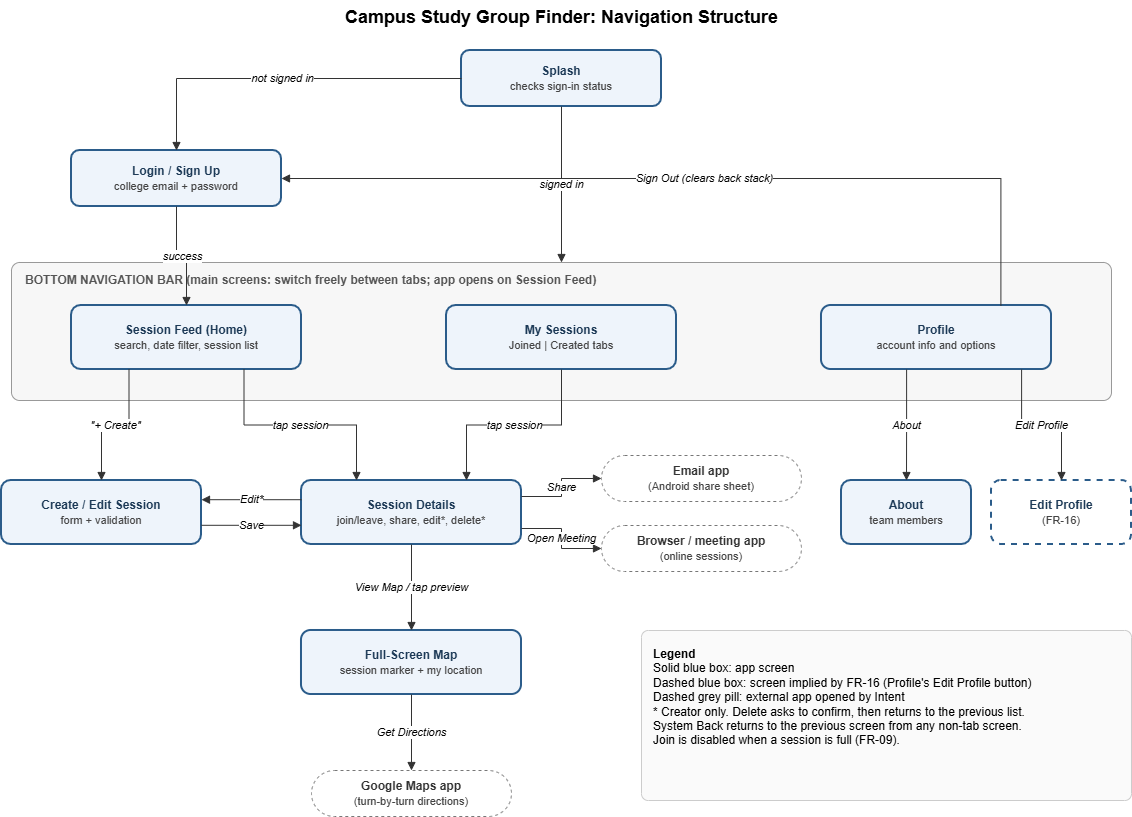

The diagram above was exported from draw.io. Its source (the exported page's mxGraphModel, read from the mxfile embedded in the PNG):
<mxGraphModel dx="1414" dy="827" grid="1" gridSize="10" guides="1" tooltips="1" connect="1" arrows="1" fold="1" page="1" pageScale="1" pageWidth="850" pageHeight="1100" math="0" shadow="0">
  <root>
    <mxCell id="0" />
    <mxCell id="1" parent="0" />
    <mxCell id="6Nf-jh5Q5VhSSi-vYqMu-1" parent="1" style="text;html=1;align=center;" value="&lt;b style='font-size:18px'&gt;Campus Study Group Finder: Navigation Structure&lt;/b&gt;" vertex="1">
      <mxGeometry height="30" width="600" x="300" as="geometry" />
    </mxCell>
    <mxCell id="6Nf-jh5Q5VhSSi-vYqMu-2" parent="1" style="rounded=1;arcSize=6;whiteSpace=wrap;html=1;fillColor=#f7f7f7;strokeColor=#999999;verticalAlign=top;align=left;spacingLeft=12;spacingTop=4;fontStyle=1;fontColor=#555555;" value="BOTTOM NAVIGATION BAR (main screens: switch freely between tabs; app opens on Session Feed)" vertex="1">
      <mxGeometry height="138" width="1100" x="50" y="262" as="geometry" />
    </mxCell>
    <mxCell id="6Nf-jh5Q5VhSSi-vYqMu-3" parent="1" style="rounded=1;whiteSpace=wrap;html=1;fillColor=#eef4fb;strokeColor=#2b5c8a;strokeWidth=2;fontColor=#1d3a57;" value="&lt;b&gt;Splash&lt;/b&gt;&lt;br&gt;&lt;font style='font-size:11px' color='#444444'&gt;checks sign-in status&lt;/font&gt;" vertex="1">
      <mxGeometry height="56" width="200" x="500" y="50" as="geometry" />
    </mxCell>
    <mxCell id="6Nf-jh5Q5VhSSi-vYqMu-4" parent="1" style="rounded=1;whiteSpace=wrap;html=1;fillColor=#eef4fb;strokeColor=#2b5c8a;strokeWidth=2;fontColor=#1d3a57;" value="&lt;b&gt;Login / Sign Up&lt;/b&gt;&lt;br&gt;&lt;font style='font-size:11px' color='#444444'&gt;college email + password&lt;/font&gt;" vertex="1">
      <mxGeometry height="56" width="210" x="110" y="150" as="geometry" />
    </mxCell>
    <mxCell id="6Nf-jh5Q5VhSSi-vYqMu-5" parent="1" style="rounded=1;whiteSpace=wrap;html=1;fillColor=#eef4fb;strokeColor=#2b5c8a;strokeWidth=2;fontColor=#1d3a57;" value="&lt;b&gt;Session Feed (Home)&lt;/b&gt;&lt;br&gt;&lt;font style='font-size:11px' color='#444444'&gt;search, date filter, session list&lt;/font&gt;" vertex="1">
      <mxGeometry height="64" width="230" x="110" y="305" as="geometry" />
    </mxCell>
    <mxCell id="6Nf-jh5Q5VhSSi-vYqMu-6" parent="1" style="rounded=1;whiteSpace=wrap;html=1;fillColor=#eef4fb;strokeColor=#2b5c8a;strokeWidth=2;fontColor=#1d3a57;" value="&lt;b&gt;My Sessions&lt;/b&gt;&lt;br&gt;&lt;font style='font-size:11px' color='#444444'&gt;Joined | Created tabs&lt;/font&gt;" vertex="1">
      <mxGeometry height="64" width="230" x="485" y="305" as="geometry" />
    </mxCell>
    <mxCell id="6Nf-jh5Q5VhSSi-vYqMu-7" parent="1" style="rounded=1;whiteSpace=wrap;html=1;fillColor=#eef4fb;strokeColor=#2b5c8a;strokeWidth=2;fontColor=#1d3a57;" value="&lt;b&gt;Profile&lt;/b&gt;&lt;br&gt;&lt;font style='font-size:11px' color='#444444'&gt;account info and options&lt;/font&gt;" vertex="1">
      <mxGeometry height="64" width="230" x="860" y="305" as="geometry" />
    </mxCell>
    <mxCell id="6Nf-jh5Q5VhSSi-vYqMu-8" parent="1" style="rounded=1;whiteSpace=wrap;html=1;fillColor=#eef4fb;strokeColor=#2b5c8a;strokeWidth=2;fontColor=#1d3a57;" value="&lt;b&gt;Create / Edit Session&lt;/b&gt;&lt;br&gt;&lt;font style='font-size:11px' color='#444444'&gt;form + validation&lt;/font&gt;" vertex="1">
      <mxGeometry height="64" width="200" x="40" y="480" as="geometry" />
    </mxCell>
    <mxCell id="6Nf-jh5Q5VhSSi-vYqMu-9" parent="1" style="rounded=1;whiteSpace=wrap;html=1;fillColor=#eef4fb;strokeColor=#2b5c8a;strokeWidth=2;fontColor=#1d3a57;" value="&lt;b&gt;Session Details&lt;/b&gt;&lt;br&gt;&lt;font style='font-size:11px' color='#444444'&gt;join/leave, share, edit*, delete*&lt;/font&gt;" vertex="1">
      <mxGeometry height="64" width="220" x="340" y="480" as="geometry" />
    </mxCell>
    <mxCell id="6Nf-jh5Q5VhSSi-vYqMu-10" parent="1" style="rounded=1;arcSize=50;whiteSpace=wrap;html=1;fillColor=#ffffff;strokeColor=#777777;dashed=1;fontColor=#333333;" value="&lt;b&gt;Email app&lt;/b&gt;&lt;br&gt;&lt;font style='font-size:11px' color='#444444'&gt;(Android share sheet)&lt;/font&gt;" vertex="1">
      <mxGeometry height="46" width="200" x="640" y="455" as="geometry" />
    </mxCell>
    <mxCell id="6Nf-jh5Q5VhSSi-vYqMu-11" parent="1" style="rounded=1;arcSize=50;whiteSpace=wrap;html=1;fillColor=#ffffff;strokeColor=#777777;dashed=1;fontColor=#333333;" value="&lt;b&gt;Browser / meeting app&lt;/b&gt;&lt;br&gt;&lt;font style='font-size:11px' color='#444444'&gt;(online sessions)&lt;/font&gt;" vertex="1">
      <mxGeometry height="46" width="200" x="640" y="525" as="geometry" />
    </mxCell>
    <mxCell id="6Nf-jh5Q5VhSSi-vYqMu-12" parent="1" style="rounded=1;whiteSpace=wrap;html=1;fillColor=#eef4fb;strokeColor=#2b5c8a;strokeWidth=2;fontColor=#1d3a57;" value="&lt;b&gt;About&lt;/b&gt;&lt;br&gt;&lt;font style='font-size:11px' color='#444444'&gt;team members&lt;/font&gt;" vertex="1">
      <mxGeometry height="64" width="130" x="880" y="480" as="geometry" />
    </mxCell>
    <mxCell id="6Nf-jh5Q5VhSSi-vYqMu-13" parent="1" style="rounded=1;whiteSpace=wrap;html=1;fillColor=#ffffff;strokeColor=#2b5c8a;strokeWidth=2;dashed=1;fontColor=#1d3a57;" value="&lt;b&gt;Edit Profile&lt;/b&gt;&lt;br&gt;&lt;font style='font-size:11px' color='#444444'&gt;(FR-16)&lt;/font&gt;" vertex="1">
      <mxGeometry height="64" width="140" x="1030" y="480" as="geometry" />
    </mxCell>
    <mxCell id="6Nf-jh5Q5VhSSi-vYqMu-14" parent="1" style="rounded=1;whiteSpace=wrap;html=1;fillColor=#eef4fb;strokeColor=#2b5c8a;strokeWidth=2;fontColor=#1d3a57;" value="&lt;b&gt;Full-Screen Map&lt;/b&gt;&lt;br&gt;&lt;font style='font-size:11px' color='#444444'&gt;session marker + my location&lt;/font&gt;" vertex="1">
      <mxGeometry height="64" width="220" x="340" y="630" as="geometry" />
    </mxCell>
    <mxCell id="6Nf-jh5Q5VhSSi-vYqMu-15" parent="1" style="rounded=1;arcSize=50;whiteSpace=wrap;html=1;fillColor=#ffffff;strokeColor=#777777;dashed=1;fontColor=#333333;" value="&lt;b&gt;Google Maps app&lt;/b&gt;&lt;br&gt;&lt;font style='font-size:11px' color='#444444'&gt;(turn-by-turn directions)&lt;/font&gt;" vertex="1">
      <mxGeometry height="46" width="200" x="350" y="770" as="geometry" />
    </mxCell>
    <mxCell id="6Nf-jh5Q5VhSSi-vYqMu-16" parent="1" style="rounded=1;arcSize=4;whiteSpace=wrap;html=1;align=left;verticalAlign=top;spacing=12;fillColor=#fafafa;strokeColor=#cccccc;fontSize=12;" value="&lt;b&gt;Legend&lt;/b&gt;&lt;br&gt;Solid blue box: app screen&lt;br&gt;Dashed blue box: screen implied by FR-16 (Profile's Edit Profile button)&lt;br&gt;Dashed grey pill: external app opened by Intent&lt;br&gt;* Creator only. Delete asks to confirm, then returns to the previous list.&lt;br&gt;System Back returns to the previous screen from any non-tab screen.&lt;br&gt;Join is disabled when a session is full (FR-09)." vertex="1">
      <mxGeometry height="170" width="490" x="680" y="630" as="geometry" />
    </mxCell>
    <mxCell id="6Nf-jh5Q5VhSSi-vYqMu-17" edge="1" parent="1" source="6Nf-jh5Q5VhSSi-vYqMu-3" style="edgeStyle=orthogonalEdgeStyle;rounded=0;html=1;endArrow=block;endFill=1;strokeColor=#333333;fontStyle=2;fontSize=11;labelBackgroundColor=#ffffff;exitX=0;exitY=0.5;entryX=0.5;entryY=0;" target="6Nf-jh5Q5VhSSi-vYqMu-4" value="not signed in">
      <mxGeometry relative="1" as="geometry">
        <Array as="points">
          <mxPoint x="215" y="78" />
        </Array>
      </mxGeometry>
    </mxCell>
    <mxCell id="6Nf-jh5Q5VhSSi-vYqMu-18" edge="1" parent="1" source="6Nf-jh5Q5VhSSi-vYqMu-3" style="edgeStyle=orthogonalEdgeStyle;rounded=0;html=1;endArrow=block;endFill=1;strokeColor=#333333;fontStyle=2;fontSize=11;labelBackgroundColor=#ffffff;exitX=0.5;exitY=1;entryX=0.5;entryY=0;" target="6Nf-jh5Q5VhSSi-vYqMu-2" value="signed in">
      <mxGeometry relative="1" as="geometry" />
    </mxCell>
    <mxCell id="6Nf-jh5Q5VhSSi-vYqMu-19" edge="1" parent="1" source="6Nf-jh5Q5VhSSi-vYqMu-4" style="edgeStyle=orthogonalEdgeStyle;rounded=0;html=1;endArrow=block;endFill=1;strokeColor=#333333;fontStyle=2;fontSize=11;labelBackgroundColor=#ffffff;exitX=0.5;exitY=1;entryX=0.5;entryY=0;" target="6Nf-jh5Q5VhSSi-vYqMu-5" value="success">
      <mxGeometry relative="1" as="geometry" />
    </mxCell>
    <mxCell id="6Nf-jh5Q5VhSSi-vYqMu-20" edge="1" parent="1" source="6Nf-jh5Q5VhSSi-vYqMu-7" style="edgeStyle=orthogonalEdgeStyle;rounded=0;html=1;endArrow=block;endFill=1;strokeColor=#333333;fontStyle=2;fontSize=11;labelBackgroundColor=#ffffff;exitX=0.78;exitY=0;entryX=1;entryY=0.5;" target="6Nf-jh5Q5VhSSi-vYqMu-4" value="Sign Out (clears back stack)">
      <mxGeometry relative="1" as="geometry">
        <Array as="points">
          <mxPoint x="1040" y="178" />
        </Array>
      </mxGeometry>
    </mxCell>
    <mxCell id="6Nf-jh5Q5VhSSi-vYqMu-21" edge="1" parent="1" source="6Nf-jh5Q5VhSSi-vYqMu-5" style="edgeStyle=orthogonalEdgeStyle;rounded=0;html=1;endArrow=block;endFill=1;strokeColor=#333333;fontStyle=2;fontSize=11;labelBackgroundColor=#ffffff;exitX=0.25;exitY=1;entryX=0.5;entryY=0;" target="6Nf-jh5Q5VhSSi-vYqMu-8" value="&quot;+ Create&quot;">
      <mxGeometry relative="1" as="geometry" />
    </mxCell>
    <mxCell id="6Nf-jh5Q5VhSSi-vYqMu-22" edge="1" parent="1" source="6Nf-jh5Q5VhSSi-vYqMu-5" style="edgeStyle=orthogonalEdgeStyle;rounded=0;html=1;endArrow=block;endFill=1;strokeColor=#333333;fontStyle=2;fontSize=11;labelBackgroundColor=#ffffff;exitX=0.75;exitY=1;entryX=0.25;entryY=0;" target="6Nf-jh5Q5VhSSi-vYqMu-9" value="tap session">
      <mxGeometry relative="1" as="geometry" />
    </mxCell>
    <mxCell id="6Nf-jh5Q5VhSSi-vYqMu-23" edge="1" parent="1" source="6Nf-jh5Q5VhSSi-vYqMu-6" style="edgeStyle=orthogonalEdgeStyle;rounded=0;html=1;endArrow=block;endFill=1;strokeColor=#333333;fontStyle=2;fontSize=11;labelBackgroundColor=#ffffff;exitX=0.5;exitY=1;entryX=0.75;entryY=0;" target="6Nf-jh5Q5VhSSi-vYqMu-9" value="tap session">
      <mxGeometry relative="1" as="geometry" />
    </mxCell>
    <mxCell id="6Nf-jh5Q5VhSSi-vYqMu-24" edge="1" parent="1" source="6Nf-jh5Q5VhSSi-vYqMu-9" style="edgeStyle=orthogonalEdgeStyle;rounded=0;html=1;endArrow=block;endFill=1;strokeColor=#333333;fontStyle=2;fontSize=11;labelBackgroundColor=#ffffff;exitX=0;exitY=0.3;entryX=1;entryY=0.3;" target="6Nf-jh5Q5VhSSi-vYqMu-8" value="Edit*">
      <mxGeometry relative="1" as="geometry" />
    </mxCell>
    <mxCell id="6Nf-jh5Q5VhSSi-vYqMu-25" edge="1" parent="1" source="6Nf-jh5Q5VhSSi-vYqMu-8" style="edgeStyle=orthogonalEdgeStyle;rounded=0;html=1;endArrow=block;endFill=1;strokeColor=#333333;fontStyle=2;fontSize=11;labelBackgroundColor=#ffffff;exitX=1;exitY=0.7;entryX=0;entryY=0.7;" target="6Nf-jh5Q5VhSSi-vYqMu-9" value="Save">
      <mxGeometry relative="1" as="geometry" />
    </mxCell>
    <mxCell id="6Nf-jh5Q5VhSSi-vYqMu-26" edge="1" parent="1" source="6Nf-jh5Q5VhSSi-vYqMu-9" style="edgeStyle=orthogonalEdgeStyle;rounded=0;html=1;endArrow=block;endFill=1;strokeColor=#333333;fontStyle=2;fontSize=11;labelBackgroundColor=#ffffff;exitX=1;exitY=0.25;entryX=0;entryY=0.5;" target="6Nf-jh5Q5VhSSi-vYqMu-10" value="Share">
      <mxGeometry relative="1" as="geometry" />
    </mxCell>
    <mxCell id="6Nf-jh5Q5VhSSi-vYqMu-27" edge="1" parent="1" source="6Nf-jh5Q5VhSSi-vYqMu-9" style="edgeStyle=orthogonalEdgeStyle;rounded=0;html=1;endArrow=block;endFill=1;strokeColor=#333333;fontStyle=2;fontSize=11;labelBackgroundColor=#ffffff;exitX=1;exitY=0.75;entryX=0;entryY=0.5;" target="6Nf-jh5Q5VhSSi-vYqMu-11" value="Open Meeting">
      <mxGeometry relative="1" as="geometry" />
    </mxCell>
    <mxCell id="6Nf-jh5Q5VhSSi-vYqMu-28" edge="1" parent="1" source="6Nf-jh5Q5VhSSi-vYqMu-9" style="edgeStyle=orthogonalEdgeStyle;rounded=0;html=1;endArrow=block;endFill=1;strokeColor=#333333;fontStyle=2;fontSize=11;labelBackgroundColor=#ffffff;exitX=0.5;exitY=1;entryX=0.5;entryY=0;" target="6Nf-jh5Q5VhSSi-vYqMu-14" value="View Map / tap preview">
      <mxGeometry relative="1" as="geometry" />
    </mxCell>
    <mxCell id="6Nf-jh5Q5VhSSi-vYqMu-29" edge="1" parent="1" source="6Nf-jh5Q5VhSSi-vYqMu-14" style="edgeStyle=orthogonalEdgeStyle;rounded=0;html=1;endArrow=block;endFill=1;strokeColor=#333333;fontStyle=2;fontSize=11;labelBackgroundColor=#ffffff;exitX=0.5;exitY=1;entryX=0.5;entryY=0;" target="6Nf-jh5Q5VhSSi-vYqMu-15" value="Get Directions">
      <mxGeometry relative="1" as="geometry" />
    </mxCell>
    <mxCell id="6Nf-jh5Q5VhSSi-vYqMu-30" edge="1" parent="1" source="6Nf-jh5Q5VhSSi-vYqMu-7" style="edgeStyle=orthogonalEdgeStyle;rounded=0;html=1;endArrow=block;endFill=1;strokeColor=#333333;fontStyle=2;fontSize=11;labelBackgroundColor=#ffffff;exitX=0.37;exitY=1;entryX=0.5;entryY=0;" target="6Nf-jh5Q5VhSSi-vYqMu-12" value="About">
      <mxGeometry relative="1" as="geometry" />
    </mxCell>
    <mxCell id="6Nf-jh5Q5VhSSi-vYqMu-31" edge="1" parent="1" source="6Nf-jh5Q5VhSSi-vYqMu-7" style="edgeStyle=orthogonalEdgeStyle;rounded=0;html=1;endArrow=block;endFill=1;strokeColor=#333333;fontStyle=2;fontSize=11;labelBackgroundColor=#ffffff;exitX=0.87;exitY=1;entryX=0.5;entryY=0;" target="6Nf-jh5Q5VhSSi-vYqMu-13" value="Edit Profile">
      <mxGeometry relative="1" as="geometry" />
    </mxCell>
  </root>
</mxGraphModel>